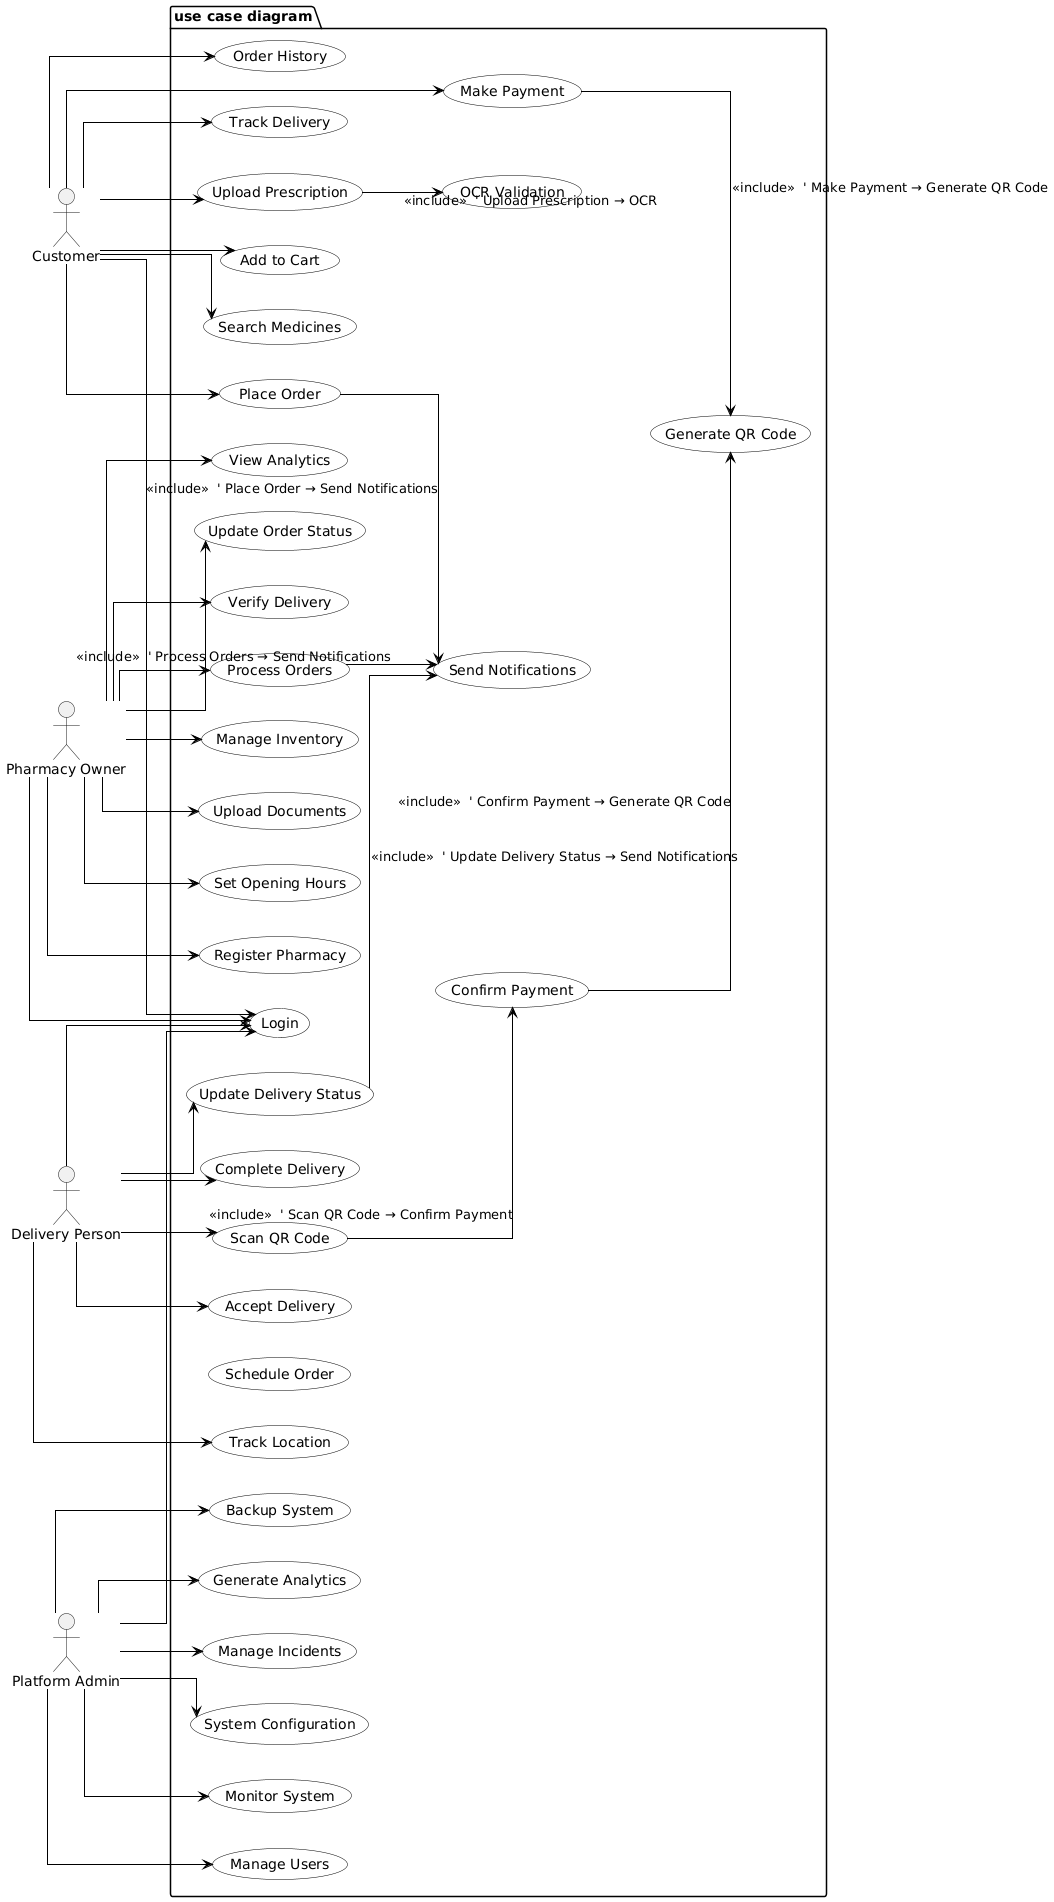

The diagram above was rendered by PlantUML. Its source (embedded in the PNG):
@startuml
skinparam linetype ortho
left to right direction

skinparam usecase {
  BorderColor Black
  ArrowColor Black
  ActorBorderColor Navy
  ActorBackgroundColor LightBlue
  UsecaseBorderColor Navy
  UsecaseBackgroundColor White
  BackgroundColor White
}

actor "Customer" as C
actor "Pharmacy Owner" as P
actor "Delivery Person" as D
actor "Platform Admin" as A

package "use case diagram" {

  ' Shared Use Cases
  usecase "Login" as U1
  usecase "Upload Prescription" as U2
  usecase "Search Medicines" as U3
  usecase "Add to Cart" as U4
  usecase "Place Order" as U5
  usecase "Make Payment" as U6
  usecase "Track Delivery" as U7
  usecase "Order History" as U8
  usecase "Generate QR Code" as U9
  usecase "OCR Validation" as U10
  usecase "Send Notifications" as U11
  usecase "Confirm Payment" as U12
  usecase "Schedule Order" as U13

  ' Pharmacy Owner Use Cases
  usecase "Register Pharmacy" as P1
  usecase "Set Opening Hours" as P2
  usecase "Upload Documents" as P3
  usecase "Manage Inventory" as P4
  usecase "Process Orders" as P5
  usecase "Verify Delivery" as P6
  usecase "Update Order Status" as P7
  usecase "View Analytics" as P8

  ' Delivery Person Use Cases
  usecase "Accept Delivery" as D1
  usecase "Update Delivery Status" as D2
  usecase "Scan QR Code" as D3
  usecase "Complete Delivery" as D4
  usecase "Track Location" as D5

  ' Platform Admin Use Cases
  usecase "Manage Users" as A1
  usecase "Monitor System" as A2
  usecase "System Configuration" as A3
  usecase "Manage Incidents" as A4
  usecase "Generate Analytics" as A5
  usecase "Backup System" as A6

  ' Login for all
  C --> U1
  P --> U1
  D --> U1
  A --> U1

  ' Customer Use Cases
  C --> U2
  C --> U3
  C --> U4
  C --> U5
  C --> U6
  C --> U7
  C --> U8

  ' Pharmacy Owner Use Cases
  P --> P1
  P --> P2
  P --> P3
  P --> P4
  P --> P5
  P --> P6
  P --> P7
  P --> P8

  ' Delivery Person Use Cases
  D --> D1
  D --> D2
  D --> D3
  D --> D4
  D --> D5

  ' Platform Admin Use Cases
  A --> A1
  A --> A2
  A --> A3
  A --> A4
  A --> A5
  A --> A6

  ' Include relationships
  U2 --> U10 : <<include>>  ' Upload Prescription → OCR
  U5 --> U11 : <<include>>  ' Place Order → Send Notifications
  P5 --> U11 : <<include>>  ' Process Orders → Send Notifications
  D2 --> U11 : <<include>>  ' Update Delivery Status → Send Notifications
  U6 --> U9  : <<include>>  ' Make Payment → Generate QR Code
  D3 --> U12 : <<include>>  ' Scan QR Code → Confirm Payment
  U12 --> U9 : <<include>>  ' Confirm Payment → Generate QR Code

}
@enduml